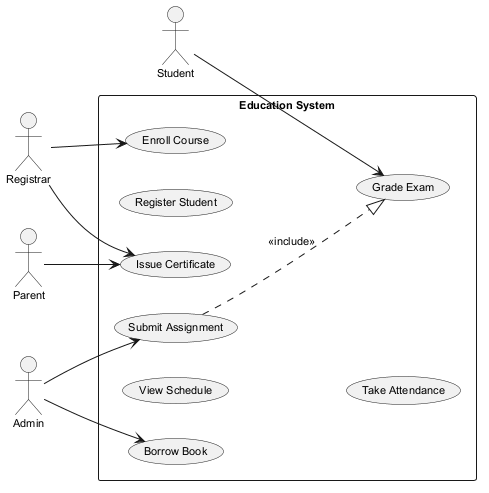

The diagram above was rendered by PlantUML. Its source (embedded in the PNG):
@startuml
skinparam monochrome true
skinparam defaultFontSize 11
left to right direction
actor "Student" as Student
actor "Registrar" as Registrar
actor "Parent" as Parent
actor "Admin" as Admin
rectangle "Education System" {
  usecase "View Schedule" as UC_ViewSchedule
  usecase "Enroll Course" as UC_EnrollCourse
  usecase "Register Student" as UC_RegisterStudent
  usecase "Submit Assignment" as UC_SubmitAssignment
  usecase "Borrow Book" as UC_BorrowBook
  usecase "Issue Certificate" as UC_IssueCertificate
  usecase "Take Attendance" as UC_TakeAttendance
  usecase "Grade Exam" as UC_GradeExam
}
Student --> UC_GradeExam
Registrar --> UC_IssueCertificate
Registrar --> UC_EnrollCourse
Parent --> UC_IssueCertificate
Admin --> UC_SubmitAssignment
Admin --> UC_BorrowBook
UC_SubmitAssignment ..|> UC_GradeExam : <<include>>
@enduml